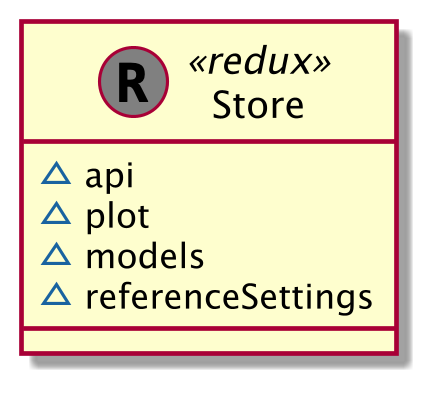

The diagram above was rendered by PlantUML. Its source (embedded in the PNG):
@startuml
skinparam dpi 300

class "Store" << (R, gray) redux >> {
    ~api
    ~plot
    ~models
    ~referenceSettings
}
@enduml